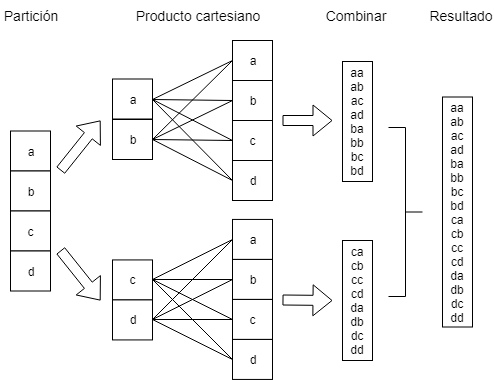

The diagram above was exported from draw.io. Its source (the exported page's mxGraphModel, read from the mxfile embedded in the PNG):
<mxGraphModel dx="1058" dy="628" grid="1" gridSize="10" guides="1" tooltips="1" connect="1" arrows="1" fold="1" page="1" pageScale="1" pageWidth="827" pageHeight="1169" math="0" shadow="0">
  <root>
    <mxCell id="0" />
    <mxCell id="1" parent="0" />
    <mxCell id="ULyVlBmq_ktAicKiDmje-14" value="a" style="text;html=1;strokeColor=#000000;fillColor=#ffffff;align=center;verticalAlign=middle;whiteSpace=wrap;rounded=0;" parent="1" vertex="1">
      <mxGeometry x="40" y="140.5" width="40" height="40" as="geometry" />
    </mxCell>
    <mxCell id="ULyVlBmq_ktAicKiDmje-15" value="b" style="text;html=1;strokeColor=#000000;fillColor=#ffffff;align=center;verticalAlign=middle;whiteSpace=wrap;rounded=0;" parent="1" vertex="1">
      <mxGeometry x="40" y="180.5" width="40" height="40" as="geometry" />
    </mxCell>
    <mxCell id="ULyVlBmq_ktAicKiDmje-16" value="c" style="text;html=1;strokeColor=#000000;fillColor=#ffffff;align=center;verticalAlign=middle;whiteSpace=wrap;rounded=0;" parent="1" vertex="1">
      <mxGeometry x="40" y="220.5" width="40" height="40" as="geometry" />
    </mxCell>
    <mxCell id="91lMUwq-3qtZG3H8fIzN-4" value="d" style="text;html=1;strokeColor=#000000;fillColor=#ffffff;align=center;verticalAlign=middle;whiteSpace=wrap;rounded=0;" parent="1" vertex="1">
      <mxGeometry x="40" y="260.5" width="40" height="40" as="geometry" />
    </mxCell>
    <mxCell id="91lMUwq-3qtZG3H8fIzN-6" value="a" style="text;html=1;strokeColor=#000000;fillColor=#ffffff;align=center;verticalAlign=middle;whiteSpace=wrap;rounded=0;" parent="1" vertex="1">
      <mxGeometry x="142" y="88.5" width="40" height="40" as="geometry" />
    </mxCell>
    <mxCell id="91lMUwq-3qtZG3H8fIzN-7" value="b" style="text;html=1;strokeColor=#000000;fillColor=#ffffff;align=center;verticalAlign=middle;whiteSpace=wrap;rounded=0;" parent="1" vertex="1">
      <mxGeometry x="142" y="129" width="40" height="40" as="geometry" />
    </mxCell>
    <mxCell id="91lMUwq-3qtZG3H8fIzN-15" value="" style="shape=flexArrow;endArrow=classic;html=1;" parent="1" edge="1">
      <mxGeometry width="50" height="50" relative="1" as="geometry">
        <mxPoint x="90" y="180" as="sourcePoint" />
        <mxPoint x="130" y="130" as="targetPoint" />
      </mxGeometry>
    </mxCell>
    <mxCell id="91lMUwq-3qtZG3H8fIzN-16" value="" style="shape=flexArrow;endArrow=classic;html=1;" parent="1" edge="1">
      <mxGeometry width="50" height="50" relative="1" as="geometry">
        <mxPoint x="90" y="260" as="sourcePoint" />
        <mxPoint x="130" y="310" as="targetPoint" />
      </mxGeometry>
    </mxCell>
    <mxCell id="91lMUwq-3qtZG3H8fIzN-17" value="&lt;font style=&quot;font-size: 14px&quot;&gt;Partición&lt;/font&gt;" style="text;html=1;strokeColor=none;fillColor=none;align=center;verticalAlign=middle;whiteSpace=wrap;rounded=0;" parent="1" vertex="1">
      <mxGeometry x="30" y="15" width="60" height="20" as="geometry" />
    </mxCell>
    <mxCell id="91lMUwq-3qtZG3H8fIzN-18" value="&lt;font style=&quot;font-size: 14px&quot;&gt;Producto cartesiano&lt;/font&gt;" style="text;html=1;strokeColor=none;fillColor=none;align=center;verticalAlign=middle;whiteSpace=wrap;rounded=0;" parent="1" vertex="1">
      <mxGeometry x="162" y="10" width="130" height="30" as="geometry" />
    </mxCell>
    <mxCell id="91lMUwq-3qtZG3H8fIzN-19" value="&lt;font style=&quot;font-size: 14px&quot;&gt;Combinar&lt;/font&gt;" style="text;html=1;strokeColor=none;fillColor=none;align=center;verticalAlign=middle;whiteSpace=wrap;rounded=0;" parent="1" vertex="1">
      <mxGeometry x="356" y="15" width="58" height="20" as="geometry" />
    </mxCell>
    <mxCell id="91lMUwq-3qtZG3H8fIzN-20" value="a" style="text;html=1;strokeColor=#000000;fillColor=#ffffff;align=center;verticalAlign=middle;whiteSpace=wrap;rounded=0;" parent="1" vertex="1">
      <mxGeometry x="262" y="50" width="40" height="40" as="geometry" />
    </mxCell>
    <mxCell id="91lMUwq-3qtZG3H8fIzN-21" value="b" style="text;html=1;strokeColor=#000000;fillColor=#ffffff;align=center;verticalAlign=middle;whiteSpace=wrap;rounded=0;" parent="1" vertex="1">
      <mxGeometry x="262" y="90" width="40" height="40" as="geometry" />
    </mxCell>
    <mxCell id="91lMUwq-3qtZG3H8fIzN-22" value="c" style="text;html=1;strokeColor=#000000;fillColor=#ffffff;align=center;verticalAlign=middle;whiteSpace=wrap;rounded=0;" parent="1" vertex="1">
      <mxGeometry x="262" y="130" width="40" height="40" as="geometry" />
    </mxCell>
    <mxCell id="91lMUwq-3qtZG3H8fIzN-23" value="d" style="text;html=1;strokeColor=#000000;fillColor=#ffffff;align=center;verticalAlign=middle;whiteSpace=wrap;rounded=0;" parent="1" vertex="1">
      <mxGeometry x="262" y="170" width="40" height="40" as="geometry" />
    </mxCell>
    <mxCell id="91lMUwq-3qtZG3H8fIzN-24" value="" style="endArrow=none;html=1;exitX=1;exitY=0.5;exitDx=0;exitDy=0;entryX=0;entryY=0.5;entryDx=0;entryDy=0;endFill=0;" parent="1" source="91lMUwq-3qtZG3H8fIzN-6" target="91lMUwq-3qtZG3H8fIzN-20" edge="1">
      <mxGeometry width="50" height="50" relative="1" as="geometry">
        <mxPoint x="192" y="239.5" as="sourcePoint" />
        <mxPoint x="252" y="69.5" as="targetPoint" />
      </mxGeometry>
    </mxCell>
    <mxCell id="91lMUwq-3qtZG3H8fIzN-25" value="" style="endArrow=none;html=1;exitX=1;exitY=0.5;exitDx=0;exitDy=0;entryX=0;entryY=0.5;entryDx=0;entryDy=0;endFill=0;" parent="1" source="91lMUwq-3qtZG3H8fIzN-6" target="91lMUwq-3qtZG3H8fIzN-21" edge="1">
      <mxGeometry width="50" height="50" relative="1" as="geometry">
        <mxPoint x="222" y="289.5" as="sourcePoint" />
        <mxPoint x="272" y="239.5" as="targetPoint" />
      </mxGeometry>
    </mxCell>
    <mxCell id="91lMUwq-3qtZG3H8fIzN-26" value="" style="endArrow=none;html=1;exitX=1;exitY=0.5;exitDx=0;exitDy=0;entryX=0;entryY=0.5;entryDx=0;entryDy=0;endFill=0;" parent="1" source="91lMUwq-3qtZG3H8fIzN-6" target="91lMUwq-3qtZG3H8fIzN-22" edge="1">
      <mxGeometry width="50" height="50" relative="1" as="geometry">
        <mxPoint x="222" y="349.5" as="sourcePoint" />
        <mxPoint x="272" y="299.5" as="targetPoint" />
      </mxGeometry>
    </mxCell>
    <mxCell id="91lMUwq-3qtZG3H8fIzN-27" value="" style="endArrow=none;html=1;exitX=1;exitY=0.5;exitDx=0;exitDy=0;entryX=0;entryY=0.5;entryDx=0;entryDy=0;endFill=0;" parent="1" source="91lMUwq-3qtZG3H8fIzN-6" target="91lMUwq-3qtZG3H8fIzN-23" edge="1">
      <mxGeometry width="50" height="50" relative="1" as="geometry">
        <mxPoint x="212" y="319.5" as="sourcePoint" />
        <mxPoint x="262" y="269.5" as="targetPoint" />
      </mxGeometry>
    </mxCell>
    <mxCell id="91lMUwq-3qtZG3H8fIzN-28" value="" style="endArrow=none;html=1;exitX=1;exitY=0.5;exitDx=0;exitDy=0;entryX=0;entryY=0.5;entryDx=0;entryDy=0;endFill=0;" parent="1" source="91lMUwq-3qtZG3H8fIzN-7" target="91lMUwq-3qtZG3H8fIzN-20" edge="1">
      <mxGeometry width="50" height="50" relative="1" as="geometry">
        <mxPoint x="192" y="239.5" as="sourcePoint" />
        <mxPoint x="252" y="79.5" as="targetPoint" />
      </mxGeometry>
    </mxCell>
    <mxCell id="91lMUwq-3qtZG3H8fIzN-29" value="" style="endArrow=none;html=1;exitX=1;exitY=0.5;exitDx=0;exitDy=0;entryX=0;entryY=0.5;entryDx=0;entryDy=0;endFill=0;" parent="1" source="91lMUwq-3qtZG3H8fIzN-7" target="91lMUwq-3qtZG3H8fIzN-21" edge="1">
      <mxGeometry width="50" height="50" relative="1" as="geometry">
        <mxPoint x="232" y="269.5" as="sourcePoint" />
        <mxPoint x="222" y="199.5" as="targetPoint" />
      </mxGeometry>
    </mxCell>
    <mxCell id="91lMUwq-3qtZG3H8fIzN-30" value="" style="endArrow=none;html=1;exitX=1;exitY=0.5;exitDx=0;exitDy=0;entryX=0;entryY=0.5;entryDx=0;entryDy=0;endFill=0;" parent="1" source="91lMUwq-3qtZG3H8fIzN-7" target="91lMUwq-3qtZG3H8fIzN-22" edge="1">
      <mxGeometry width="50" height="50" relative="1" as="geometry">
        <mxPoint x="212" y="279.5" as="sourcePoint" />
        <mxPoint x="262" y="229.5" as="targetPoint" />
      </mxGeometry>
    </mxCell>
    <mxCell id="91lMUwq-3qtZG3H8fIzN-31" value="" style="endArrow=none;html=1;exitX=1;exitY=0.5;exitDx=0;exitDy=0;entryX=0;entryY=0.5;entryDx=0;entryDy=0;endFill=0;" parent="1" source="91lMUwq-3qtZG3H8fIzN-7" target="91lMUwq-3qtZG3H8fIzN-23" edge="1">
      <mxGeometry width="50" height="50" relative="1" as="geometry">
        <mxPoint x="212" y="269.5" as="sourcePoint" />
        <mxPoint x="262" y="219.5" as="targetPoint" />
      </mxGeometry>
    </mxCell>
    <mxCell id="91lMUwq-3qtZG3H8fIzN-32" value="c" style="text;html=1;strokeColor=#000000;fillColor=#ffffff;align=center;verticalAlign=middle;whiteSpace=wrap;rounded=0;" parent="1" vertex="1">
      <mxGeometry x="142" y="269.42857142857144" width="40" height="40" as="geometry" />
    </mxCell>
    <mxCell id="91lMUwq-3qtZG3H8fIzN-33" value="d" style="text;html=1;strokeColor=#000000;fillColor=#ffffff;align=center;verticalAlign=middle;whiteSpace=wrap;rounded=0;" parent="1" vertex="1">
      <mxGeometry x="142" y="309.42857142857144" width="40" height="40" as="geometry" />
    </mxCell>
    <mxCell id="91lMUwq-3qtZG3H8fIzN-34" value="a" style="text;html=1;strokeColor=#000000;fillColor=#ffffff;align=center;verticalAlign=middle;whiteSpace=wrap;rounded=0;" parent="1" vertex="1">
      <mxGeometry x="262" y="228.92857142857144" width="40" height="40" as="geometry" />
    </mxCell>
    <mxCell id="91lMUwq-3qtZG3H8fIzN-35" value="b" style="text;html=1;strokeColor=#000000;fillColor=#ffffff;align=center;verticalAlign=middle;whiteSpace=wrap;rounded=0;" parent="1" vertex="1">
      <mxGeometry x="262" y="268.92857142857144" width="40" height="40" as="geometry" />
    </mxCell>
    <mxCell id="91lMUwq-3qtZG3H8fIzN-36" value="c" style="text;html=1;strokeColor=#000000;fillColor=#ffffff;align=center;verticalAlign=middle;whiteSpace=wrap;rounded=0;" parent="1" vertex="1">
      <mxGeometry x="262" y="308.92857142857144" width="40" height="40" as="geometry" />
    </mxCell>
    <mxCell id="91lMUwq-3qtZG3H8fIzN-37" value="d" style="text;html=1;strokeColor=#000000;fillColor=#ffffff;align=center;verticalAlign=middle;whiteSpace=wrap;rounded=0;" parent="1" vertex="1">
      <mxGeometry x="262" y="348.92857142857144" width="40" height="40" as="geometry" />
    </mxCell>
    <mxCell id="91lMUwq-3qtZG3H8fIzN-38" value="" style="endArrow=none;html=1;exitX=1;exitY=0.5;exitDx=0;exitDy=0;entryX=0;entryY=0.5;entryDx=0;entryDy=0;endFill=0;" parent="1" source="91lMUwq-3qtZG3H8fIzN-32" target="91lMUwq-3qtZG3H8fIzN-34" edge="1">
      <mxGeometry width="50" height="50" relative="1" as="geometry">
        <mxPoint x="192" y="398.42857142857144" as="sourcePoint" />
        <mxPoint x="252" y="228.42857142857144" as="targetPoint" />
      </mxGeometry>
    </mxCell>
    <mxCell id="91lMUwq-3qtZG3H8fIzN-39" value="" style="endArrow=none;html=1;exitX=1;exitY=0.5;exitDx=0;exitDy=0;entryX=0;entryY=0.5;entryDx=0;entryDy=0;endFill=0;" parent="1" source="91lMUwq-3qtZG3H8fIzN-32" target="91lMUwq-3qtZG3H8fIzN-35" edge="1">
      <mxGeometry width="50" height="50" relative="1" as="geometry">
        <mxPoint x="222" y="448.42857142857144" as="sourcePoint" />
        <mxPoint x="272" y="398.42857142857144" as="targetPoint" />
      </mxGeometry>
    </mxCell>
    <mxCell id="91lMUwq-3qtZG3H8fIzN-40" value="" style="endArrow=none;html=1;exitX=1;exitY=0.5;exitDx=0;exitDy=0;entryX=0;entryY=0.5;entryDx=0;entryDy=0;endFill=0;" parent="1" source="91lMUwq-3qtZG3H8fIzN-32" target="91lMUwq-3qtZG3H8fIzN-36" edge="1">
      <mxGeometry width="50" height="50" relative="1" as="geometry">
        <mxPoint x="222" y="508.42857142857144" as="sourcePoint" />
        <mxPoint x="272" y="458.42857142857144" as="targetPoint" />
      </mxGeometry>
    </mxCell>
    <mxCell id="91lMUwq-3qtZG3H8fIzN-41" value="" style="endArrow=none;html=1;exitX=1;exitY=0.5;exitDx=0;exitDy=0;entryX=0;entryY=0.5;entryDx=0;entryDy=0;endFill=0;" parent="1" source="91lMUwq-3qtZG3H8fIzN-32" target="91lMUwq-3qtZG3H8fIzN-37" edge="1">
      <mxGeometry width="50" height="50" relative="1" as="geometry">
        <mxPoint x="212" y="478.42857142857144" as="sourcePoint" />
        <mxPoint x="262" y="428.42857142857144" as="targetPoint" />
      </mxGeometry>
    </mxCell>
    <mxCell id="91lMUwq-3qtZG3H8fIzN-42" value="" style="endArrow=none;html=1;exitX=1;exitY=0.5;exitDx=0;exitDy=0;entryX=0;entryY=0.5;entryDx=0;entryDy=0;endFill=0;" parent="1" source="91lMUwq-3qtZG3H8fIzN-33" target="91lMUwq-3qtZG3H8fIzN-34" edge="1">
      <mxGeometry width="50" height="50" relative="1" as="geometry">
        <mxPoint x="192" y="398.42857142857144" as="sourcePoint" />
        <mxPoint x="252" y="238.42857142857144" as="targetPoint" />
      </mxGeometry>
    </mxCell>
    <mxCell id="91lMUwq-3qtZG3H8fIzN-43" value="" style="endArrow=none;html=1;exitX=1;exitY=0.5;exitDx=0;exitDy=0;entryX=0;entryY=0.5;entryDx=0;entryDy=0;endFill=0;" parent="1" source="91lMUwq-3qtZG3H8fIzN-33" target="91lMUwq-3qtZG3H8fIzN-35" edge="1">
      <mxGeometry width="50" height="50" relative="1" as="geometry">
        <mxPoint x="232" y="428.42857142857144" as="sourcePoint" />
        <mxPoint x="222" y="358.42857142857144" as="targetPoint" />
      </mxGeometry>
    </mxCell>
    <mxCell id="91lMUwq-3qtZG3H8fIzN-44" value="" style="endArrow=none;html=1;exitX=1;exitY=0.5;exitDx=0;exitDy=0;entryX=0;entryY=0.5;entryDx=0;entryDy=0;endFill=0;" parent="1" source="91lMUwq-3qtZG3H8fIzN-33" target="91lMUwq-3qtZG3H8fIzN-36" edge="1">
      <mxGeometry width="50" height="50" relative="1" as="geometry">
        <mxPoint x="212" y="438.42857142857144" as="sourcePoint" />
        <mxPoint x="262" y="388.42857142857144" as="targetPoint" />
      </mxGeometry>
    </mxCell>
    <mxCell id="91lMUwq-3qtZG3H8fIzN-45" value="" style="endArrow=none;html=1;exitX=1;exitY=0.5;exitDx=0;exitDy=0;entryX=0;entryY=0.5;entryDx=0;entryDy=0;endFill=0;" parent="1" source="91lMUwq-3qtZG3H8fIzN-33" target="91lMUwq-3qtZG3H8fIzN-37" edge="1">
      <mxGeometry width="50" height="50" relative="1" as="geometry">
        <mxPoint x="212" y="428.42857142857144" as="sourcePoint" />
        <mxPoint x="262" y="378.42857142857144" as="targetPoint" />
      </mxGeometry>
    </mxCell>
    <mxCell id="91lMUwq-3qtZG3H8fIzN-47" value="aa&lt;br&gt;ab&lt;br&gt;ac&lt;br&gt;ad&lt;br&gt;ba&lt;br&gt;bb&lt;br&gt;bc&lt;br&gt;bd&lt;br&gt;" style="rounded=0;whiteSpace=wrap;html=1;" parent="1" vertex="1">
      <mxGeometry x="372" y="71" width="30" height="120" as="geometry" />
    </mxCell>
    <mxCell id="91lMUwq-3qtZG3H8fIzN-48" value="ca&lt;br&gt;cb&lt;br&gt;cc&lt;br&gt;cd&lt;br&gt;da&lt;br&gt;db&lt;br&gt;dc&lt;br&gt;dd&lt;br&gt;" style="rounded=0;whiteSpace=wrap;html=1;" parent="1" vertex="1">
      <mxGeometry x="372" y="250" width="30" height="120" as="geometry" />
    </mxCell>
    <mxCell id="91lMUwq-3qtZG3H8fIzN-49" value="" style="shape=flexArrow;endArrow=classic;html=1;" parent="1" edge="1">
      <mxGeometry width="50" height="50" relative="1" as="geometry">
        <mxPoint x="312" y="130" as="sourcePoint" />
        <mxPoint x="362" y="130" as="targetPoint" />
      </mxGeometry>
    </mxCell>
    <mxCell id="91lMUwq-3qtZG3H8fIzN-50" value="" style="shape=flexArrow;endArrow=classic;html=1;" parent="1" edge="1">
      <mxGeometry width="50" height="50" relative="1" as="geometry">
        <mxPoint x="312" y="309.5" as="sourcePoint" />
        <mxPoint x="362" y="310" as="targetPoint" />
      </mxGeometry>
    </mxCell>
    <mxCell id="91lMUwq-3qtZG3H8fIzN-53" value="" style="strokeWidth=1;html=1;shape=mxgraph.flowchart.annotation_2;align=left;rotation=180;direction=east;" parent="1" vertex="1">
      <mxGeometry x="418" y="137" width="34" height="169" as="geometry" />
    </mxCell>
    <mxCell id="91lMUwq-3qtZG3H8fIzN-54" value="aa&lt;br&gt;ab&lt;br&gt;ac&lt;br&gt;ad&lt;br&gt;ba&lt;br&gt;bb&lt;br&gt;bc&lt;br&gt;bd&lt;br&gt;ca&lt;br&gt;cb&lt;br&gt;cc&lt;br&gt;cd&lt;br&gt;da&lt;br&gt;db&lt;br&gt;dc&lt;br&gt;dd&lt;br&gt;" style="rounded=0;whiteSpace=wrap;html=1;" parent="1" vertex="1">
      <mxGeometry x="472" y="106.5" width="30" height="230" as="geometry" />
    </mxCell>
    <mxCell id="91lMUwq-3qtZG3H8fIzN-55" value="&lt;font style=&quot;font-size: 14px&quot;&gt;Resultado&lt;/font&gt;" style="text;html=1;strokeColor=none;fillColor=none;align=center;verticalAlign=middle;whiteSpace=wrap;rounded=0;" parent="1" vertex="1">
      <mxGeometry x="462" y="15" width="58" height="20" as="geometry" />
    </mxCell>
  </root>
</mxGraphModel>